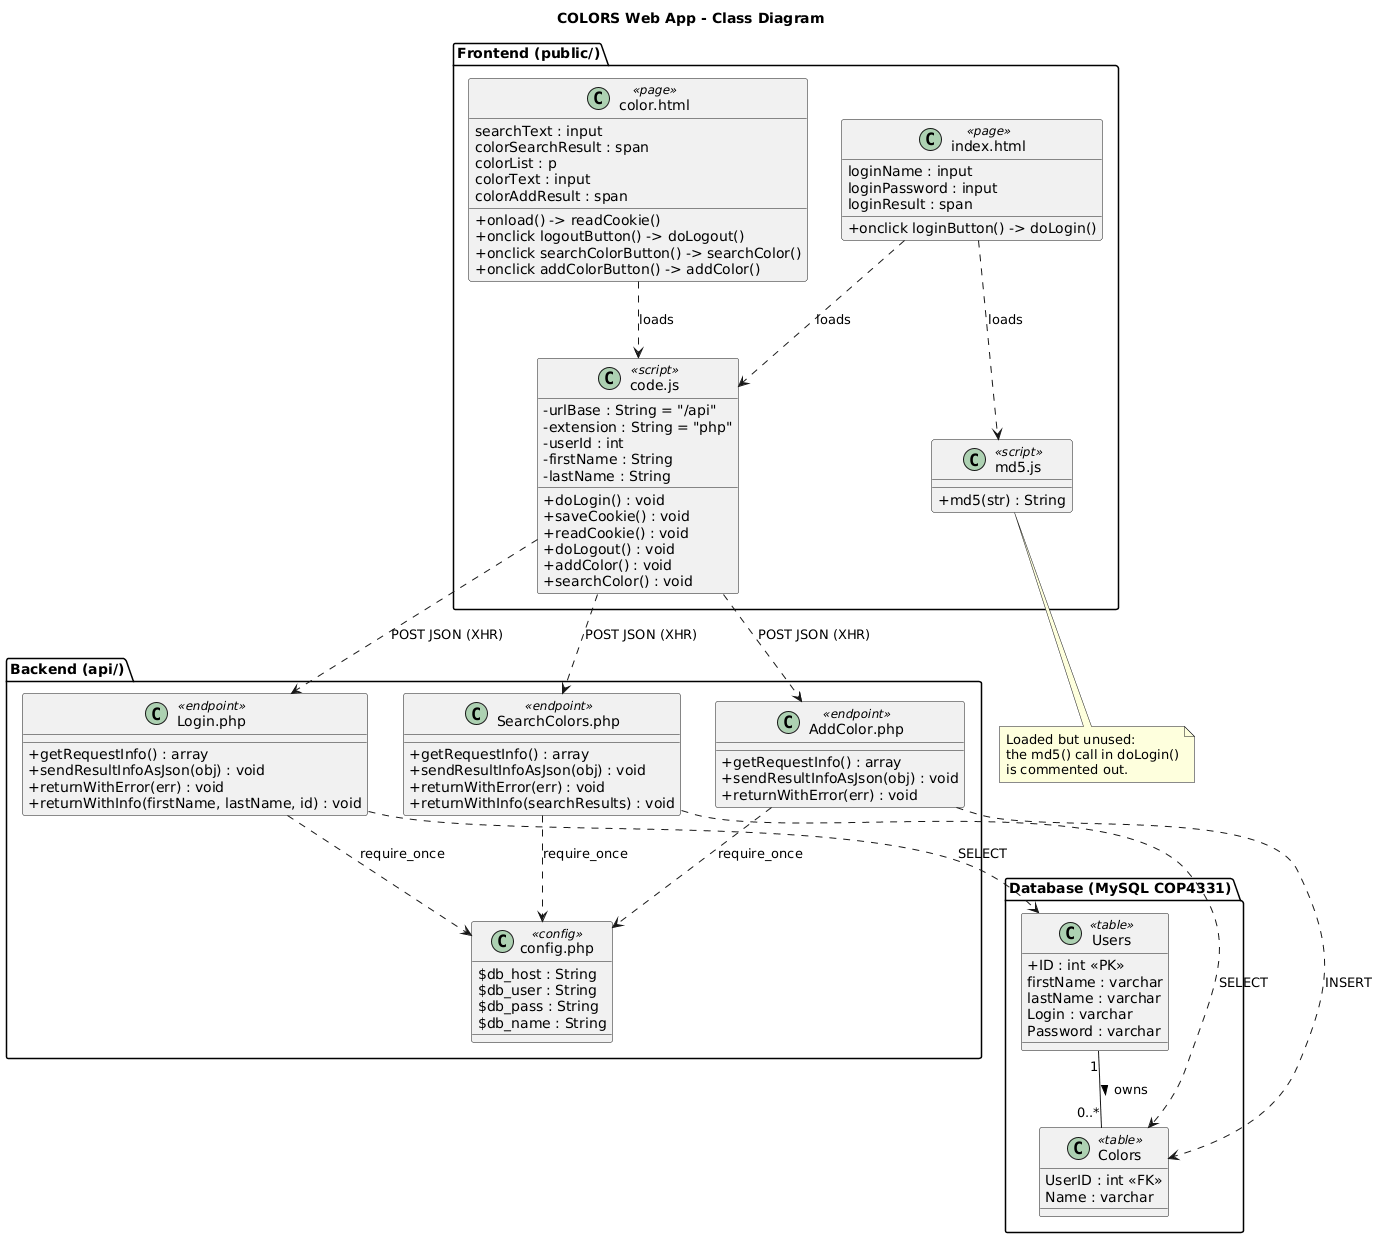

The diagram above was rendered by PlantUML. Its source (embedded in the PNG):
@startuml
title COLORS Web App - Class Diagram
skinparam classAttributeIconSize 0

package "Frontend (public/)" {
  class "index.html" as IndexPage <<page>> {
    loginName : input
    loginPassword : input
    loginResult : span
    + onclick loginButton() -> doLogin()
  }

  class "color.html" as ColorPage <<page>> {
    searchText : input
    colorSearchResult : span
    colorList : p
    colorText : input
    colorAddResult : span
    + onload() -> readCookie()
    + onclick logoutButton() -> doLogout()
    + onclick searchColorButton() -> searchColor()
    + onclick addColorButton() -> addColor()
  }

  class "code.js" as CodeJS <<script>> {
    - urlBase : String = "/api"
    - extension : String = "php"
    - userId : int
    - firstName : String
    - lastName : String
    + doLogin() : void
    + saveCookie() : void
    + readCookie() : void
    + doLogout() : void
    + addColor() : void
    + searchColor() : void
  }

  class "md5.js" as MD5 <<script>> {
    + md5(str) : String
  }
}

package "Backend (api/)" {
  class "Login.php" as Login <<endpoint>> {
    + getRequestInfo() : array
    + sendResultInfoAsJson(obj) : void
    + returnWithError(err) : void
    + returnWithInfo(firstName, lastName, id) : void
  }

  class "SearchColors.php" as Search <<endpoint>> {
    + getRequestInfo() : array
    + sendResultInfoAsJson(obj) : void
    + returnWithError(err) : void
    + returnWithInfo(searchResults) : void
  }

  class "AddColor.php" as Add <<endpoint>> {
    + getRequestInfo() : array
    + sendResultInfoAsJson(obj) : void
    + returnWithError(err) : void
  }

  class "config.php" as Config <<config>> {
    $db_host : String
    $db_user : String
    $db_pass : String
    $db_name : String
  }
}

package "Database (MySQL COP4331)" {
  class Users <<table>> {
    + ID : int <<PK>>
    firstName : varchar
    lastName : varchar
    Login : varchar
    Password : varchar
  }

  class Colors <<table>> {
    UserID : int <<FK>>
    Name : varchar
  }
}

IndexPage ..> CodeJS : loads
IndexPage ..> MD5 : loads
ColorPage ..> CodeJS : loads

CodeJS ..> Login : POST JSON (XHR)
CodeJS ..> Search : POST JSON (XHR)
CodeJS ..> Add : POST JSON (XHR)

Login ..> Config : require_once
Search ..> Config : require_once
Add ..> Config : require_once

Login ..> Users : SELECT
Search ..> Colors : SELECT
Add ..> Colors : INSERT

Users "1" -- "0..*" Colors : owns >

note bottom of MD5
  Loaded but unused:
  the md5() call in doLogin()
  is commented out.
end note
@enduml